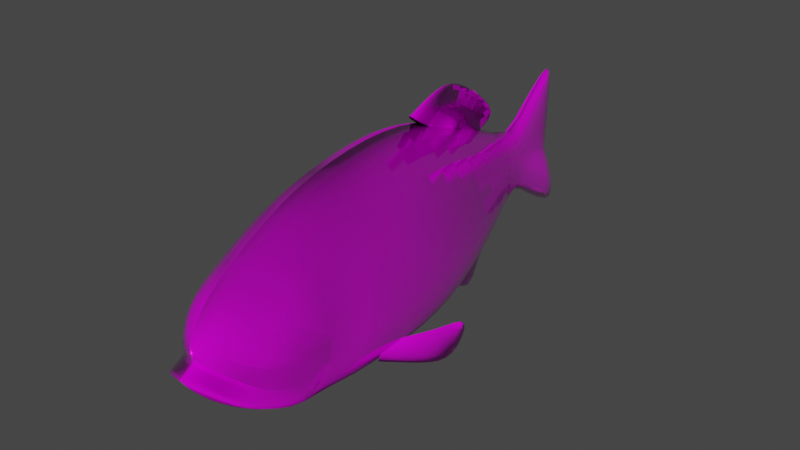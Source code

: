 # Source: Piranha.blend  (saved by Blender 3.6.14; exported with 4.5.12 LTS)
import bpy
from mathutils import Matrix  # noqa: F401  (used for matrix-valued properties, if any)

bpy.ops.wm.read_factory_settings(use_empty=True)
scene = bpy.context.scene
scene.name = 'Scene'

# ---- collections
col_collection = bpy.data.collections.new('Collection'); scene.collection.children.link(col_collection)

# ---- images (referenced by path relative to the original .blend; pixels are not part of the script)
import os
ASSET_DIR = os.environ.get("B2B_ASSET_DIR", "")  # directory of the original .blend (textures are referenced by path, not embedded)
HERE = os.path.dirname(os.path.abspath(__file__))  # packed textures are extracted next to this script under _unpacked/

def load_image(name, relpath, width, height, colorspace="sRGB"):
    """Load a texture the original file referenced (path relative to the .blend, or extracted next to this script)."""
    p = next((c for c in (os.path.join(HERE, relpath), os.path.join(ASSET_DIR, relpath)) if relpath and os.path.exists(c)), "")
    if p:
        img = bpy.data.images.load(p, check_existing=True)
        img.name = name
    else:  # same state as the original file: an image datablock whose file is absent (Cycles renders it pink)
        img = bpy.data.images.new(name, width, height)
        img.source = "FILE"
        img.filepath = "//" + (relpath or name)
    img.colorspace_settings.name = colorspace
    return img
img_fish_material_albedotransparency_png = load_image('fish_Material_AlbedoTransparency.png', 'piranha_col.png', 1024, 1024, 'sRGB')
img_fish_material_metallicsmoothness_png = load_image('fish_Material_MetallicSmoothness.png', 'fish_Material_MetallicSmoothness.png', 1024, 1024, 'Non-Color')
img_fish_material_normal_png = load_image('fish_Material_Normal.png', 'fish_Material_Normal.png', 1024, 1024, 'Non-Color')

# ---- materials (node trees are filled in below, after node groups)
mat_piranha = bpy.data.materials.new('Piranha')
mat_piranha.alpha_threshold = 0.0
mat_piranha.use_transparent_shadow = False
mat_piranha.line_color = (0.0, 0.0, 0.0, 1.0)

# ---- material node trees
mat_piranha.use_nodes = True; mat_piranha.node_tree.nodes.clear()
_N = mat_piranha.node_tree.nodes; _L = mat_piranha.node_tree.links
n0 = _N.new('ShaderNodeOutputMaterial'); n0.name = 'Material Output'; n0.location = (300, 300)
n1 = _N.new('ShaderNodeBsdfPrincipled'); n1.name = 'Principled BSDF'; n1.location = (10, 300)
n1.distribution = 'GGX'
n1.subsurface_method = 'RANDOM_WALK_SKIN'
n1.inputs[3].default_value = 1.45
n1.inputs[27].default_value = (0.0, 0.0, 0.0, 1.0)
n1.inputs[28].default_value = 1.0
n2 = _N.new('ShaderNodeTexImage'); n2.name = 'Image Texture'; n2.location = (-490, 287)
n2.image = img_fish_material_albedotransparency_png
n3 = _N.new('ShaderNodeInvert'); n3.name = 'Invert'; n3.location = (-282, -96)
n4 = _N.new('ShaderNodeTexImage'); n4.name = 'Image Texture.001'; n4.location = (-660, -8)
n4.image = img_fish_material_metallicsmoothness_png
n5 = _N.new('ShaderNodeNormalMap'); n5.name = 'Normal Map'; n5.location = (-298, -362)
n6 = _N.new('ShaderNodeTexImage'); n6.name = 'Image Texture.002'; n6.location = (-634, -315)
n6.image = img_fish_material_normal_png
_L.new(n1.outputs[0], n0.inputs[0])
_L.new(n2.outputs[0], n1.inputs[0])
_L.new(n2.outputs[1], n1.inputs[4])
_L.new(n4.outputs[0], n1.inputs[1])
_L.new(n4.outputs[1], n3.inputs[1])
_L.new(n3.outputs[0], n1.inputs[2])
_L.new(n6.outputs[0], n5.inputs[1])
_L.new(n5.outputs[0], n1.inputs[5])
n0.is_active_output = True

# ---- world
world_world = bpy.data.worlds.new('World'); scene.world = world_world
world_world.use_nodes = True; world_world.node_tree.nodes.clear()
_N = world_world.node_tree.nodes; _L = world_world.node_tree.links
n0 = _N.new('ShaderNodeOutputWorld'); n0.name = 'World Output'; n0.location = (300, 300)
n1 = _N.new('ShaderNodeBackground'); n1.name = 'Background'; n1.location = (10, 300)
n1.inputs[0].default_value = (0.05088, 0.05088, 0.05088, 1.0)
_L.new(n1.outputs[0], n0.inputs[0])
n0.is_active_output = True
world_world.color = (0.05088, 0.05088, 0.05088)
world_world.use_sun_shadow = False
world_world.sun_shadow_jitter_overblur = 0.0

# ---- meshes
me_cube_001 = bpy.data.meshes.new('Cube.001')
me_cube_001.from_pydata([(0.2056, -0.1359, 0.4673), (0.2949, -0.051, -0.4827), (0.2834, -1.577, 0.3165), (0.3934, -1.776, -0.5117), (0.0, -0.09328, -0.6728), (0.0, -1.659, 0.608), (0.0, -1.925, -0.5911), (0.0, -0.1175, 0.6995), (0.2918, -1.223, 0.41), (0.4101, -1.422, -0.5995), (0.0, -1.618, -0.6666), (0.0, -1.321, 0.764), (0.1978, -2.285, -0.2459), (0.0, -2.384, -0.1717), (0.07176, 0.6809, 0.1699), (0.08043, 0.6924, -0.07282), (0.0, 0.7094, -0.1522), (0.0, 0.6759, 0.2736), (0.04113, 1.013, 0.4974), (0.06526, 1.161, -0.398), (0.0, 1.355, -0.5958), (0.0, 1.196, 0.7931), (0.3564, 0.03983, -0.05283), (0.4506, -1.566, -0.1539), (0.4858, -1.177, -0.1347), (0.1334, -2.222, -0.06628), (0.0, -2.3, -0.0239), (0.0752, 0.6854, 0.07368), (0.05237, 1.034, 0.02924), (0.0, 1.192, 0.01346), (0.4063, -0.676, -0.5877), (0.2934, -0.7148, 0.4987), (0.0, -0.7508, -0.7604), (0.0, -0.6392, 0.8582), (0.4758, -0.6424, -0.08376), (0.04561, -0.0731, 0.7846), (0.05942, -0.3297, 0.6381), (0.04549, 0.1155, 0.6462), (0.05942, -0.06968, 0.5233), (0.0226, 0.3628, 0.4671), (0.02984, 0.1616, 0.4012), (0.0, 0.2896, 0.7732), (0.0, -0.06992, 0.9151), (0.0, -0.4588, 0.7666), (0.3917, -1.186, -0.5421), (0.0, 0.2532, 0.3442), (0.0, 0.6247, 0.4714), (0.4053, -1.208, -0.4674), (0.5, -0.3582, -0.5239), (0.06486, -0.04944, -0.5159), (0.06486, 0.547, -0.1864), (0.06486, 0.2451, -0.6942), (0.6242, -0.735, -0.6522), (0.3482, -0.9881, -0.4882), (0.0, -0.04944, -0.5963), (0.0, 0.2451, -0.8905), (0.0, 0.6436, -0.1864), (0.3402, -1.009, -0.4418), (0.6531, -0.7791, -0.6068), (0.5247, -0.4024, -0.4502), (0.0, -2.184, 0.1933), (0.1698, -2.124, 0.1234), (0.3219, -2.109, -0.3948), (0.0, -2.196, -0.4771), (0.3051, -2.036, -0.1658), (0.3142, -2.057, -0.28), (0.1442, -2.191, -0.1655), (0.0, -2.263, -0.1141), (0.407, -1.861, -0.3689), (0.2068, -1.931, 0.2023), (0.3868, -1.868, -0.1622), (0.0, -1.939, 0.404), (0.3179, -1.889, 0.04331), (0.2857, -2.016, -0.06445), (0.3842, -1.775, -0.04255), (0.0433, 1.048, 0.4072), (0.0, 1.237, 0.6429), (0.0, 1.361, -0.3432), (0.0589, 1.146, -0.2232), (0.476, -0.6779, -0.5058), (0.5592, -0.964, -0.5963), (0.5804, -0.9966, -0.5361), (0.4841, -0.7104, -0.4459), (0.06486, 0.3249, -0.4572), (0.0, 0.3733, -0.5553)], [], [(10, 9, 3, 6), (23, 2, 74), (1, 4, 16, 15), (64, 73, 61, 25), (8, 11, 5, 2), (31, 33, 11, 8), (34, 31, 8, 24), (32, 30, 9, 10), (63, 62, 12, 13), (15, 16, 20, 19), (7, 0, 14, 17), (22, 1, 15, 27), (76, 21, 18, 75), (15, 19, 78), (17, 14, 18, 21), (27, 28, 75), (77, 29, 28, 78), (0, 22, 27, 14), (12, 66, 67, 13), (30, 34, 24, 9), (62, 65, 66, 12), (9, 24, 23, 3), (1, 22, 34, 30), (4, 1, 30, 32), (22, 0, 31, 34), (0, 7, 33, 31), (35, 36, 38, 37), (37, 38, 40, 39), (52, 48, 59, 58), (35, 42, 43, 36), (39, 46, 41, 37), (40, 45, 46, 39), (80, 79, 48, 52), (37, 41, 42, 35), (80, 81, 47, 44), (49, 51, 83), (49, 54, 55, 51), (50, 49, 83), (83, 84, 56, 50), (81, 82, 57, 47), (82, 79, 53, 57), (3, 68, 65, 62), (6, 3, 62, 63), (2, 5, 71, 69), (74, 2, 69, 72), (66, 65, 64, 25), (65, 68, 70, 64), (67, 66, 25, 26), (72, 69, 61, 73), (70, 68, 3, 23), (69, 71, 60, 61), (72, 73, 70), (61, 60, 26, 25), (24, 8, 2, 23), (64, 70, 73), (23, 74, 70), (74, 72, 70), (14, 27, 18), (29, 76, 75, 28), (18, 27, 75), (20, 77, 78, 19), (28, 27, 78), (27, 15, 78), (59, 48, 79, 82), (58, 59, 82, 81), (52, 58, 81, 80), (44, 53, 79, 80), (51, 55, 84, 83)])
me_cube_001.polygons.foreach_set('use_smooth', [True] * 68)
_k = {(3, 23): 0.87059, (3, 6): 0.27451, (9, 24): 0.66667, (12, 13): 0.51765, (3, 62): 0.38824, (15, 27): 0.41961, (14, 17): 0.41961, (15, 16): 0.41961, (19, 78): 0.4, (18, 21): 0.07843, (19, 20): 0.10196, (15, 19): 1.0, (14, 18): 1.0, (8, 24): 0.66667, (14, 27): 0.41961, (28, 75): 0.4, (28, 29): 0.87843, (44, 53): 0.22353, (35, 42): 0.18039, (39, 46): 0.18431, (44, 47): 0.22353, (47, 57): 0.22353, (51, 55): 0.24706, (50, 56): 0.22353, (53, 57): 0.22353, (12, 62): 0.51765, (65, 66): 1.0, (66, 67): 1.0, (18, 75): 0.4, (28, 78): 0.4}
me_cube_001.attributes.new('crease_edge', 'FLOAT', 'EDGE').data.foreach_set('value', [_k.get((min(e.vertices), max(e.vertices)), 0.0) for e in me_cube_001.edges])
_uv = me_cube_001.uv_layers.new(name='UVMap')
_uv.uv.foreach_set('vector', [0.03653, 0.8421, 0.1156, 0.7762, 0.1433, 0.8324, 0.06839, 0.9038, 0.1994, 0.7874, 0.2894, 0.7915, 0.2576, 0.8464, 0.101, 0.51, 0.01228, 0.5182, 0.07876, 0.222, 0.1239, 0.2247, 0.2297, 0.903, 0.2481, 0.8976, 0.2779, 0.9241, 0.2153, 0.9439, 0.2973, 0.7261, 0.4107, 0.754, 0.3813, 0.8333, 0.2894, 0.7915, 0.3045, 0.631, 0.43, 0.5979, 0.4107, 0.754, 0.2973, 0.7261, 0.199, 0.6271, 0.3045, 0.631, 0.2973, 0.7261, 0.198, 0.7227, 0.01228, 0.6567, 0.1005, 0.6363, 0.1156, 0.7762, 0.03653, 0.8421, 0.1152, 0.9605, 0.1532, 0.9019, 0.1783, 0.9347, 0.1896, 0.9869, 0.1239, 0.2247, 0.07876, 0.222, 0.03846, 0.03998, 0.06916, 0.09421, 0.3716, 0.4404, 0.3024, 0.5186, 0.1958, 0.2191, 0.2525, 0.2087, 0.1987, 0.4621, 0.101, 0.51, 0.1239, 0.2247, 0.1681, 0.2241, 0.2404, 0.02019, 0.265, 0.01522, 0.2195, 0.08936, 0.2053, 0.09103, 0.1239, 0.2247, 0.06916, 0.09421, 0.1073, 0.09644, 0.2525, 0.2087, 0.1958, 0.2191, 0.2195, 0.08936, 0.265, 0.01522, 0.1681, 0.2241, 0.1459, 0.09804, 0.2053, 0.09103, 0.08783, 0.0405, 0.1372, 0.04102, 0.1459, 0.09804, 0.1073, 0.09644, 0.3024, 0.5186, 0.1987, 0.4621, 0.1681, 0.2241, 0.1958, 0.2191, 0.1783, 0.9347, 0.1894, 0.9268, 0.2084, 0.98, 0.1896, 0.9869, 0.1005, 0.6363, 0.199, 0.6271, 0.198, 0.7227, 0.1156, 0.7762, 0.1532, 0.9019, 0.1736, 0.8882, 0.1894, 0.9268, 0.1783, 0.9347, 0.1156, 0.7762, 0.198, 0.7227, 0.1994, 0.7874, 0.1433, 0.8324, 0.101, 0.51, 0.1987, 0.4621, 0.199, 0.6271, 0.1005, 0.6363, 0.01228, 0.5182, 0.101, 0.51, 0.1005, 0.6363, 0.01228, 0.6567, 0.1987, 0.4621, 0.3024, 0.5186, 0.3045, 0.631, 0.199, 0.6271, 0.3024, 0.5186, 0.3716, 0.4404, 0.43, 0.5979, 0.3045, 0.631, 0.3841, 0.196, 0.377, 0.06778, 0.5217, 0.1776, 0.4828, 0.2024, 0.4828, 0.2024, 0.5217, 0.1776, 0.6231, 0.1702, 0.6334, 0.2368, 0.7302, 0.03979, 0.7266, 0.1642, 0.7, 0.1633, 0.7036, 0.03884, 0.3841, 0.196, 0.3522, 0.2846, 0.2923, 0.01621, 0.377, 0.06778, 0.6334, 0.2368, 0.6527, 0.2849, 0.4683, 0.2353, 0.4828, 0.2024, 0.6231, 0.1702, 0.6347, 0.1685, 0.6527, 0.2849, 0.6334, 0.2368, 0.4183, 0.06365, 0.4653, 0.01229, 0.5487, 0.01229, 0.4583, 0.09789, 0.4828, 0.2024, 0.4683, 0.2353, 0.3522, 0.2846, 0.3841, 0.196, 0.6503, 0.01229, 0.6508, 0.03184, 0.5996, 0.02506, 0.5992, 0.01229, 0.8414, 0.2265, 0.9717, 0.1511, 0.9587, 0.2125, 0.8414, 0.2265, 0.8353, 0.216, 0.9657, 0.1406, 0.9717, 0.1511, 0.9456, 0.2738, 0.8414, 0.2265, 0.9587, 0.2125, 0.9587, 0.2125, 0.9705, 0.215, 0.9575, 0.2764, 0.9456, 0.2738, 0.6508, 0.03184, 0.6439, 0.1011, 0.5894, 0.04082, 0.5996, 0.02506, 0.6439, 0.1011, 0.6282, 0.1128, 0.5791, 0.04844, 0.5894, 0.04082, 0.1433, 0.8324, 0.1679, 0.8437, 0.1736, 0.8882, 0.1532, 0.9019, 0.06839, 0.9038, 0.1433, 0.8324, 0.1532, 0.9019, 0.1152, 0.9605, 0.2894, 0.7915, 0.3813, 0.8333, 0.3357, 0.8954, 0.2956, 0.8781, 0.2576, 0.8464, 0.2894, 0.7915, 0.2956, 0.8781, 0.2732, 0.8751, 0.1894, 0.9268, 0.1736, 0.8882, 0.2297, 0.903, 0.2153, 0.9439, 0.1736, 0.8882, 0.1679, 0.8437, 0.2308, 0.8602, 0.2297, 0.903, 0.2084, 0.98, 0.1894, 0.9268, 0.2153, 0.9439, 0.2299, 0.9801, 0.2732, 0.8751, 0.2956, 0.8781, 0.2779, 0.9241, 0.2481, 0.8976, 0.2308, 0.8602, 0.1679, 0.8437, 0.1433, 0.8324, 0.1994, 0.7874, 0.2956, 0.8781, 0.3357, 0.8954, 0.3024, 0.9319, 0.2779, 0.9241, 0.2732, 0.8751, 0.2481, 0.8976, 0.2308, 0.8602, 0.2779, 0.9241, 0.3024, 0.9319, 0.2299, 0.9801, 0.2153, 0.9439, 0.198, 0.7227, 0.2973, 0.7261, 0.2894, 0.7915, 0.1994, 0.7874, 0.2297, 0.903, 0.2308, 0.8602, 0.2481, 0.8976, 0.1994, 0.7874, 0.2576, 0.8464, 0.2308, 0.8602, 0.2576, 0.8464, 0.2732, 0.8751, 0.2308, 0.8602, 0.1958, 0.2191, 0.1681, 0.2241, 0.2195, 0.08936, 0.1372, 0.04102, 0.2404, 0.02019, 0.2053, 0.09103, 0.1459, 0.09804, 0.2195, 0.08936, 0.1681, 0.2241, 0.2053, 0.09103, 0.03846, 0.03998, 0.08783, 0.0405, 0.1073, 0.09644, 0.06916, 0.09421, 0.1459, 0.09804, 0.1681, 0.2241, 0.1073, 0.09644, 0.1681, 0.2241, 0.1239, 0.2247, 0.1073, 0.09644, 0.7, 0.1633, 0.6787, 0.1791, 0.6282, 0.1128, 0.6439, 0.1011, 0.7036, 0.03884, 0.7, 0.1633, 0.6439, 0.1011, 0.6508, 0.03184, 0.7029, 0.01229, 0.7036, 0.03884, 0.6508, 0.03184, 0.6503, 0.01229, 0.3796, 0.03043, 0.3844, 0.01229, 0.4653, 0.01229, 0.4183, 0.06365, 0.9717, 0.1511, 0.9836, 0.1536, 0.9705, 0.215, 0.9587, 0.2125])
_ca = me_cube_001.color_attributes.new('Col', 'BYTE_COLOR', 'CORNER')
_ca.data.foreach_set('color', [1.0, 1.0, 1.0, 1.0, 1.0, 1.0, 1.0, 1.0, 1.0, 1.0, 1.0, 1.0, 1.0, 1.0, 1.0, 1.0, 1.0, 1.0, 1.0, 1.0, 1.0, 1.0, 1.0, 1.0, 1.0, 1.0, 1.0, 1.0, 1.0, 1.0, 1.0, 1.0, 1.0, 1.0, 1.0, 1.0, 1.0, 1.0, 1.0, 1.0, 1.0, 1.0, 1.0, 1.0, 1.0, 1.0, 1.0, 1.0, 1.0, 1.0, 1.0, 1.0, 1.0, 1.0, 1.0, 1.0, 1.0, 1.0, 1.0, 1.0, 1.0, 1.0, 1.0, 1.0, 1.0, 1.0, 1.0, 1.0, 1.0, 1.0, 1.0, 1.0, 1.0, 1.0, 1.0, 1.0, 1.0, 1.0, 1.0, 1.0, 1.0, 1.0, 1.0, 1.0, 1.0, 1.0, 1.0, 1.0, 1.0, 1.0, 1.0, 1.0, 1.0, 1.0, 1.0, 1.0, 1.0, 1.0, 1.0, 1.0, 1.0, 1.0, 1.0, 1.0, 1.0, 1.0, 1.0, 1.0, 1.0, 1.0, 1.0, 1.0, 1.0, 1.0, 1.0, 1.0, 1.0, 1.0, 1.0, 1.0, 1.0, 1.0, 1.0, 1.0, 1.0, 1.0, 1.0, 1.0, 1.0, 1.0, 1.0, 1.0, 1.0, 1.0, 1.0, 1.0, 1.0, 1.0, 1.0, 1.0, 1.0, 1.0, 1.0, 1.0, 1.0, 1.0, 1.0, 1.0, 1.0, 1.0, 1.0, 1.0, 1.0, 1.0, 1.0, 1.0, 1.0, 1.0, 1.0, 1.0, 1.0, 1.0, 1.0, 1.0, 1.0, 1.0, 1.0, 1.0, 1.0, 1.0, 1.0, 1.0, 1.0, 1.0, 1.0, 1.0, 1.0, 1.0, 1.0, 1.0, 1.0, 1.0, 1.0, 1.0, 1.0, 1.0, 1.0, 1.0, 1.0, 1.0, 1.0, 1.0, 1.0, 1.0, 1.0, 1.0, 1.0, 1.0, 1.0, 1.0, 1.0, 1.0, 1.0, 1.0, 1.0, 1.0, 1.0, 1.0, 1.0, 1.0, 1.0, 1.0, 1.0, 1.0, 1.0, 1.0, 1.0, 1.0, 1.0, 1.0, 1.0, 1.0, 1.0, 1.0, 1.0, 1.0, 1.0, 1.0, 1.0, 1.0, 1.0, 1.0, 1.0, 1.0, 1.0, 1.0, 1.0, 1.0, 1.0, 1.0, 1.0, 1.0, 1.0, 1.0, 1.0, 1.0, 1.0, 1.0, 1.0, 1.0, 1.0, 1.0, 1.0, 1.0, 1.0, 1.0, 1.0, 1.0, 1.0, 1.0, 1.0, 1.0, 1.0, 1.0, 1.0, 1.0, 1.0, 1.0, 1.0, 1.0, 1.0, 1.0, 1.0, 1.0, 1.0, 1.0, 1.0, 1.0, 1.0, 1.0, 1.0, 1.0, 1.0, 1.0, 1.0, 1.0, 1.0, 1.0, 1.0, 1.0, 1.0, 1.0, 1.0, 1.0, 1.0, 1.0, 1.0, 1.0, 1.0, 1.0, 1.0, 1.0, 1.0, 1.0, 1.0, 1.0, 1.0, 1.0, 1.0, 1.0, 1.0, 1.0, 1.0, 1.0, 1.0, 1.0, 1.0, 1.0, 1.0, 1.0, 1.0, 1.0, 1.0, 1.0, 1.0, 1.0, 1.0, 1.0, 1.0, 1.0, 1.0, 1.0, 1.0, 1.0, 1.0, 1.0, 1.0, 1.0, 1.0, 1.0, 1.0, 1.0, 1.0, 1.0, 1.0, 1.0, 1.0, 1.0, 1.0, 1.0, 1.0, 1.0, 1.0, 1.0, 1.0, 1.0, 1.0, 1.0, 1.0, 1.0, 1.0, 1.0, 1.0, 1.0, 1.0, 1.0, 1.0, 1.0, 1.0, 1.0, 1.0, 1.0, 1.0, 1.0, 1.0, 1.0, 1.0, 1.0, 1.0, 1.0, 1.0, 1.0, 1.0, 1.0, 1.0, 1.0, 1.0, 1.0, 1.0, 1.0, 1.0, 1.0, 1.0, 1.0, 1.0, 1.0, 1.0, 1.0, 1.0, 1.0, 1.0, 1.0, 1.0, 1.0, 1.0, 1.0, 1.0, 1.0, 1.0, 1.0, 1.0, 1.0, 1.0, 1.0, 1.0, 1.0, 1.0, 1.0, 1.0, 1.0, 1.0, 1.0, 1.0, 1.0, 1.0, 1.0, 1.0, 1.0, 1.0, 1.0, 1.0, 1.0, 1.0, 1.0, 1.0, 1.0, 1.0, 1.0, 1.0, 1.0, 1.0, 1.0, 1.0, 1.0, 1.0, 1.0, 1.0, 1.0, 1.0, 1.0, 1.0, 1.0, 1.0, 1.0, 1.0, 1.0, 1.0, 1.0, 1.0, 1.0, 1.0, 1.0, 1.0, 1.0, 1.0, 1.0, 1.0, 1.0, 1.0, 1.0, 1.0, 1.0, 1.0, 1.0, 1.0, 1.0, 1.0, 1.0, 1.0, 1.0, 1.0, 1.0, 1.0, 1.0, 1.0, 1.0, 1.0, 1.0, 1.0, 1.0, 1.0, 1.0, 1.0, 1.0, 1.0, 1.0, 1.0, 1.0, 1.0, 1.0, 1.0, 1.0, 1.0, 1.0, 1.0, 1.0, 1.0, 1.0, 1.0, 1.0, 1.0, 1.0, 1.0, 1.0, 1.0, 1.0, 1.0, 1.0, 1.0, 1.0, 1.0, 1.0, 1.0, 1.0, 1.0, 1.0, 1.0, 1.0, 1.0, 1.0, 1.0, 1.0, 1.0, 1.0, 1.0, 1.0, 1.0, 1.0, 1.0, 1.0, 1.0, 1.0, 1.0, 1.0, 1.0, 1.0, 1.0, 1.0, 1.0, 1.0, 1.0, 1.0, 1.0, 1.0, 1.0, 1.0, 1.0, 1.0, 1.0, 1.0, 1.0, 1.0, 1.0, 1.0, 1.0, 1.0, 1.0, 1.0, 1.0, 1.0, 1.0, 1.0, 1.0, 1.0, 1.0, 1.0, 1.0, 1.0, 1.0, 1.0, 1.0, 1.0, 1.0, 1.0, 1.0, 1.0, 1.0, 1.0, 1.0, 1.0, 1.0, 1.0, 1.0, 1.0, 1.0, 1.0, 1.0, 1.0, 1.0, 1.0, 1.0, 1.0, 1.0, 1.0, 1.0, 1.0, 1.0, 1.0, 1.0, 1.0, 1.0, 1.0, 1.0, 1.0, 1.0, 1.0, 1.0, 1.0, 1.0, 1.0, 1.0, 1.0, 1.0, 1.0, 1.0, 1.0, 1.0, 1.0, 1.0, 1.0, 1.0, 1.0, 1.0, 1.0, 1.0, 1.0, 1.0, 1.0, 1.0, 1.0, 1.0, 1.0, 1.0, 1.0, 1.0, 1.0, 1.0, 1.0, 1.0, 1.0, 1.0, 1.0, 1.0, 1.0, 1.0, 1.0, 1.0, 1.0, 1.0, 1.0, 1.0, 1.0, 1.0, 1.0, 1.0, 1.0, 1.0, 1.0, 1.0, 1.0, 1.0, 1.0, 1.0, 1.0, 1.0, 1.0, 1.0, 1.0, 1.0, 1.0, 1.0, 1.0, 1.0, 1.0, 1.0, 1.0, 1.0, 1.0, 1.0, 1.0, 1.0, 1.0, 1.0, 1.0, 1.0, 1.0, 1.0, 1.0, 1.0, 1.0, 1.0, 1.0, 1.0, 1.0, 1.0, 1.0, 1.0, 1.0, 1.0, 1.0, 1.0, 1.0, 1.0, 1.0, 1.0, 1.0, 1.0, 1.0, 1.0, 1.0, 1.0, 1.0, 1.0, 1.0, 1.0, 1.0, 1.0, 1.0, 1.0, 1.0, 1.0, 1.0, 1.0, 1.0, 1.0, 1.0, 1.0, 1.0, 1.0, 1.0, 1.0, 1.0, 1.0, 1.0, 1.0, 1.0, 1.0, 1.0, 1.0, 1.0, 1.0, 1.0, 1.0, 1.0, 1.0, 1.0, 1.0, 1.0, 1.0, 1.0, 1.0, 1.0, 1.0, 1.0, 1.0, 1.0, 1.0, 1.0, 1.0, 1.0, 1.0, 1.0, 1.0, 1.0, 1.0, 1.0, 1.0, 1.0, 1.0, 1.0, 1.0, 1.0, 1.0, 1.0, 1.0, 1.0, 1.0, 1.0, 1.0, 1.0, 1.0, 1.0, 1.0, 1.0, 1.0, 1.0, 1.0, 1.0, 1.0, 1.0, 1.0, 1.0, 1.0, 1.0, 1.0, 1.0, 1.0, 1.0, 1.0, 1.0, 1.0, 1.0, 1.0, 1.0, 1.0, 1.0, 1.0, 1.0, 1.0, 1.0, 1.0, 1.0, 1.0, 1.0, 1.0, 1.0, 1.0, 1.0, 1.0, 1.0, 1.0, 1.0, 1.0, 1.0, 1.0, 1.0, 1.0, 1.0, 1.0, 1.0, 1.0, 1.0, 1.0, 1.0, 1.0, 1.0, 1.0, 1.0, 1.0, 1.0, 1.0, 1.0, 1.0, 1.0, 1.0, 1.0, 1.0, 1.0, 1.0, 1.0, 1.0, 1.0, 1.0, 1.0, 1.0, 1.0, 1.0, 1.0, 1.0, 1.0, 1.0, 1.0, 1.0, 1.0, 1.0, 1.0, 1.0, 1.0, 1.0, 1.0, 1.0, 1.0, 1.0, 1.0, 1.0, 1.0, 1.0, 1.0, 1.0, 1.0, 1.0, 1.0, 1.0, 1.0, 1.0, 1.0, 1.0, 1.0, 1.0, 1.0, 1.0, 1.0, 1.0, 1.0, 1.0, 1.0, 1.0, 1.0, 1.0, 1.0, 1.0, 1.0, 1.0, 1.0, 1.0, 1.0, 1.0, 1.0, 1.0, 1.0, 1.0, 1.0, 1.0, 1.0, 1.0, 1.0, 1.0, 1.0, 1.0, 1.0, 1.0, 1.0, 1.0, 1.0, 1.0, 1.0, 1.0, 1.0, 1.0, 1.0, 1.0, 1.0, 1.0, 1.0, 1.0, 1.0, 1.0, 1.0, 1.0, 1.0, 1.0, 1.0, 1.0, 1.0, 1.0, 1.0, 1.0, 1.0, 1.0, 1.0, 1.0, 1.0, 1.0, 1.0, 1.0, 1.0, 1.0, 1.0, 1.0, 1.0, 1.0, 1.0, 1.0, 1.0, 1.0, 1.0, 1.0, 1.0, 1.0, 1.0, 1.0, 1.0, 1.0, 1.0, 1.0, 1.0, 1.0, 1.0, 1.0, 1.0, 1.0, 1.0, 1.0, 1.0, 1.0, 1.0, 1.0, 1.0, 1.0, 1.0, 1.0, 1.0, 1.0, 1.0, 1.0, 1.0, 1.0, 1.0, 1.0, 1.0, 1.0, 1.0, 1.0, 1.0, 1.0, 1.0, 1.0, 1.0, 1.0, 1.0, 1.0, 1.0, 1.0, 1.0, 1.0, 1.0, 1.0, 1.0, 1.0, 1.0, 1.0, 1.0, 1.0, 1.0, 1.0, 1.0])
me_cube_001.materials.append(mat_piranha)
me_cube_001.use_remesh_preserve_volume = False
me_cube_001.use_remesh_preserve_attributes = False
me_cube_001.use_mirror_vertex_groups = False
me_cube_001.update()
arm_armature = bpy.data.armatures.new('Armature')  # bones are not reproduced

# ---- objects
ob_armature = bpy.data.objects.new('Armature', arm_armature)
ob_redbelliedpiranha = bpy.data.objects.new('RedBelliedPiranha', me_cube_001)

# ---- transforms, parenting, visibility, modifiers, constraints
ob_armature.location = (0.0, 0.0, 0.0)
ob_armature.show_in_front = True
ob_redbelliedpiranha.location = (0.0, 0.0, 0.0)
ob_redbelliedpiranha.lock_rotations_4d = False
ob_redbelliedpiranha.empty_display_type = 'ARROWS'
ob_redbelliedpiranha.lineart.crease_threshold = 0.0
_vg = ob_redbelliedpiranha.vertex_groups.new(name='Group')
_vg = ob_redbelliedpiranha.vertex_groups.new(name='Bone')
for _i, _w in zip([0, 1, 2, 3, 5, 6, 7, 8, 9, 10, 11, 12, 13, 22, 23, 24, 25, 26, 30, 31, 32, 33, 34, 44, 47, 48, 52, 53, 57, 58, 59, 60, 61, 62, 63, 64, 65, 66, 67, 68, 69, 70, 71, 72, 73, 74, 79, 80, 81, 82], [0.05292, 0.003858, 0.9607, 0.984, 0.9425, 0.9902, 0.119, 0.8722, 0.96, 0.9801, 0.8539, 0.9926, 0.9921, 0.001102, 0.9678, 0.8779, 0.9912, 0.9904, 0.823, 0.2509, 0.9273, 0.5334, 0.2373, 0.994, 0.9941, 0.994, 0.994, 0.9939, 0.994, 0.994, 0.994, 0.9807, 0.9855, 0.9918, 0.9928, 0.9886, 0.9907, 0.9922, 0.9915, 0.9856, 0.977, 0.9812, 0.967, 0.9791, 0.9871, 0.9642, 0.994, 0.994, 0.9941, 0.994]): _vg.add([_i], _w, 'REPLACE')
_vg = ob_redbelliedpiranha.vertex_groups.new(name='Bone.001')
for _i, _w in zip([0, 1, 2, 4, 5, 7, 8, 9, 11, 15, 16, 17, 22, 23, 24, 30, 31, 32, 33, 34, 35, 36, 37, 38, 39, 40, 41, 42, 43, 45, 46, 49, 50, 51, 54, 55, 56, 71, 74, 83, 84], [0.9103, 0.9058, 0.02762, 0.8879, 0.05632, 0.9453, 0.1263, 0.0287, 0.1429, 0.002816, 0.025, 0.008053, 0.9184, 0.01372, 0.1209, 0.1729, 0.7428, 0.07156, 0.4548, 0.7565, 0.7642, 1.059, 0.06925, 0.1504, 0.004585, 0.1499, 0.02578, 0.7607, 1.259, 0.1456, 0.02462, 0.0522, 0.04294, 0.03474, 0.0509, 0.03071, 0.03796, 0.01465, 0.02067, 0.03884, 0.03434]): _vg.add([_i], _w, 'REPLACE')
_vg = ob_redbelliedpiranha.vertex_groups.new(name='Bone.002')
for _i, _w in zip([0, 1, 4, 7, 14, 15, 16, 17, 18, 19, 20, 21, 22, 27, 28, 29, 35, 37, 38, 39, 40, 41, 42, 45, 46, 49, 50, 51, 54, 55, 56, 75, 76, 77, 78, 83, 84], [0.02119, 0.0673, 0.08943, 0.0006769, 0.9771, 0.9729, 0.9616, 0.9679, 0.9987, 0.9925, 0.9923, 0.9995, 0.05601, 0.9808, 0.9977, 0.9978, 8.617e-08, 0.008361, 0.0348, 0.8237, 0.8501, 0.01289, 0.0002646, 0.8544, 0.8083, 0.9478, 0.9535, 0.9576, 0.9491, 0.9596, 0.956, 0.9982, 0.9987, 0.9951, 0.9951, 0.9556, 0.9578]): _vg.add([_i], _w, 'REPLACE')
_m = ob_redbelliedpiranha.modifiers.new('Mirror', 'MIRROR')
_m.use_clip = True
_m.offset_u = 1.0
_m = ob_redbelliedpiranha.modifiers.new('Armature', 'ARMATURE')
_m.object = ob_armature
_m = ob_redbelliedpiranha.modifiers.new('Subdivision', 'SUBSURF')
_m.levels = 0

# ---- collection membership
col_collection.objects.link(ob_armature)
col_collection.objects.link(ob_redbelliedpiranha)

# ---- scene / render settings (as saved in the file)
scene.frame_start = 1; scene.frame_end = 250; scene.frame_set(8)
scene.render.engine = 'BLENDER_EEVEE_NEXT'
scene.cycles.sampling_pattern = 'TABULATED_SOBOL'
scene.cycles.use_light_tree = False
scene.view_settings.view_transform = 'Filmic'
bpy.context.view_layer.update()

# ---- added for rendering (the .blend has no active camera and no usable light): camera, sun
cam_auto = bpy.data.cameras.new('AutoCamera')
cam_auto.lens = 50.0
cam_auto.sensor_width = 36.0
cam_auto.clip_end = 1000.0
ob_auto_camera = bpy.data.objects.new('AutoCamera', cam_auto)
scene.collection.objects.link(ob_auto_camera)
ob_auto_camera.location = (4.03172, -5.34961, 3.23768)
ob_auto_camera.rotation_euler = (1.09748, -7.21219e-08, 0.694738)
scene.camera = ob_auto_camera
light_auto_sun = bpy.data.lights.new('AutoSun', 'SUN')
light_auto_sun.energy = 3.0
light_auto_sun.angle = 0.0523599
ob_auto_sun = bpy.data.objects.new('AutoSun', light_auto_sun)
scene.collection.objects.link(ob_auto_sun)
ob_auto_sun.rotation_euler = (0.872665, 0.174533, 0.523599)
bpy.context.view_layer.update()

